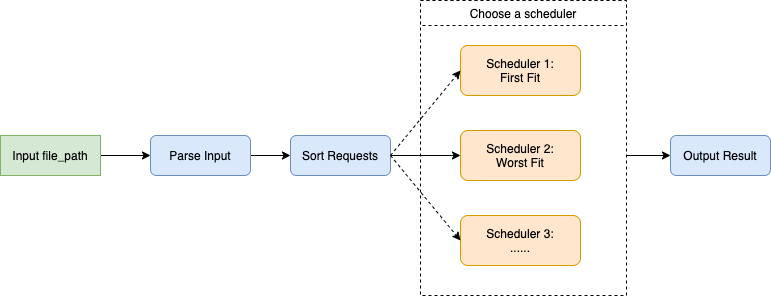

The diagram above was exported from draw.io. Its source (the exported page's mxGraphModel, read from the mxfile embedded in the PNG):
<mxGraphModel dx="1426" dy="825" grid="1" gridSize="10" guides="1" tooltips="1" connect="1" arrows="1" fold="1" page="1" pageScale="1" pageWidth="827" pageHeight="1169" math="0" shadow="0">
  <root>
    <mxCell id="0" />
    <mxCell id="1" parent="0" />
    <mxCell id="YrteXkDbY0ymfIzqSSt4-12" style="edgeStyle=orthogonalEdgeStyle;rounded=0;orthogonalLoop=1;jettySize=auto;html=1;entryX=0;entryY=0.5;entryDx=0;entryDy=0;" parent="1" target="YrteXkDbY0ymfIzqSSt4-8" edge="1">
      <mxGeometry relative="1" as="geometry">
        <mxPoint x="650" y="280" as="sourcePoint" />
      </mxGeometry>
    </mxCell>
    <mxCell id="YrteXkDbY0ymfIzqSSt4-6" value="" style="rounded=0;whiteSpace=wrap;html=1;dashed=1;" parent="1" vertex="1">
      <mxGeometry x="450" y="125" width="206" height="295" as="geometry" />
    </mxCell>
    <mxCell id="YrteXkDbY0ymfIzqSSt4-13" style="edgeStyle=orthogonalEdgeStyle;rounded=0;orthogonalLoop=1;jettySize=auto;html=1;exitX=1;exitY=0.5;exitDx=0;exitDy=0;entryX=0;entryY=0.5;entryDx=0;entryDy=0;" parent="1" source="YrteXkDbY0ymfIzqSSt4-1" target="XREUvxOMxRqCqVQN2AZ7-1" edge="1">
      <mxGeometry relative="1" as="geometry" />
    </mxCell>
    <mxCell id="YrteXkDbY0ymfIzqSSt4-1" value="Input file_path" style="rounded=0;whiteSpace=wrap;html=1;fillColor=#d5e8d4;strokeColor=#82b366;" parent="1" vertex="1">
      <mxGeometry x="30" y="260" width="100" height="40" as="geometry" />
    </mxCell>
    <mxCell id="YrteXkDbY0ymfIzqSSt4-9" style="edgeStyle=orthogonalEdgeStyle;rounded=0;orthogonalLoop=1;jettySize=auto;html=1;exitX=1;exitY=0.5;exitDx=0;exitDy=0;entryX=0;entryY=0.5;entryDx=0;entryDy=0;" parent="1" source="YrteXkDbY0ymfIzqSSt4-2" target="YrteXkDbY0ymfIzqSSt4-4" edge="1">
      <mxGeometry relative="1" as="geometry" />
    </mxCell>
    <mxCell id="YrteXkDbY0ymfIzqSSt4-2" value="Sort Requests" style="rounded=1;whiteSpace=wrap;html=1;fillColor=#dae8fc;strokeColor=#6c8ebf;" parent="1" vertex="1">
      <mxGeometry x="320" y="260" width="100" height="40" as="geometry" />
    </mxCell>
    <mxCell id="YrteXkDbY0ymfIzqSSt4-3" value="Scheduler 1:&lt;br&gt;First Fit" style="rounded=1;whiteSpace=wrap;html=1;fillColor=#ffe6cc;strokeColor=#d79b00;" parent="1" vertex="1">
      <mxGeometry x="490" y="170" width="120" height="50" as="geometry" />
    </mxCell>
    <mxCell id="YrteXkDbY0ymfIzqSSt4-4" value="Scheduler 2:&lt;br&gt;Worst Fit" style="rounded=1;whiteSpace=wrap;html=1;fillColor=#ffe6cc;strokeColor=#d79b00;" parent="1" vertex="1">
      <mxGeometry x="490" y="255" width="120" height="50" as="geometry" />
    </mxCell>
    <mxCell id="YrteXkDbY0ymfIzqSSt4-5" value="Scheduler 3:&lt;br&gt;......" style="rounded=1;whiteSpace=wrap;html=1;fillColor=#ffe6cc;strokeColor=#d79b00;" parent="1" vertex="1">
      <mxGeometry x="490" y="340" width="120" height="50" as="geometry" />
    </mxCell>
    <mxCell id="YrteXkDbY0ymfIzqSSt4-7" value="Choose a scheduler" style="rounded=0;whiteSpace=wrap;html=1;dashed=1;" parent="1" vertex="1">
      <mxGeometry x="450" y="125" width="206" height="25" as="geometry" />
    </mxCell>
    <mxCell id="YrteXkDbY0ymfIzqSSt4-8" value="Output Result" style="rounded=1;whiteSpace=wrap;html=1;fillColor=#dae8fc;strokeColor=#6c8ebf;" parent="1" vertex="1">
      <mxGeometry x="700" y="260" width="100" height="40" as="geometry" />
    </mxCell>
    <mxCell id="YrteXkDbY0ymfIzqSSt4-10" value="" style="endArrow=classic;html=1;rounded=0;entryX=0;entryY=0.5;entryDx=0;entryDy=0;exitX=1;exitY=0.5;exitDx=0;exitDy=0;dashed=1;" parent="1" source="YrteXkDbY0ymfIzqSSt4-2" target="YrteXkDbY0ymfIzqSSt4-3" edge="1">
      <mxGeometry width="50" height="50" relative="1" as="geometry">
        <mxPoint x="400" y="240" as="sourcePoint" />
        <mxPoint x="450" y="190" as="targetPoint" />
      </mxGeometry>
    </mxCell>
    <mxCell id="YrteXkDbY0ymfIzqSSt4-11" value="" style="endArrow=classic;html=1;rounded=0;entryX=0;entryY=0.5;entryDx=0;entryDy=0;exitX=1;exitY=0.5;exitDx=0;exitDy=0;dashed=1;" parent="1" source="YrteXkDbY0ymfIzqSSt4-2" target="YrteXkDbY0ymfIzqSSt4-5" edge="1">
      <mxGeometry width="50" height="50" relative="1" as="geometry">
        <mxPoint x="430" y="290" as="sourcePoint" />
        <mxPoint x="500" y="205" as="targetPoint" />
      </mxGeometry>
    </mxCell>
    <mxCell id="XREUvxOMxRqCqVQN2AZ7-2" style="edgeStyle=orthogonalEdgeStyle;rounded=0;orthogonalLoop=1;jettySize=auto;html=1;exitX=1;exitY=0.5;exitDx=0;exitDy=0;" edge="1" parent="1" source="XREUvxOMxRqCqVQN2AZ7-1" target="YrteXkDbY0ymfIzqSSt4-2">
      <mxGeometry relative="1" as="geometry" />
    </mxCell>
    <mxCell id="XREUvxOMxRqCqVQN2AZ7-1" value="Parse Input" style="rounded=1;whiteSpace=wrap;html=1;fillColor=#dae8fc;strokeColor=#6c8ebf;" vertex="1" parent="1">
      <mxGeometry x="180" y="260" width="100" height="40" as="geometry" />
    </mxCell>
  </root>
</mxGraphModel>